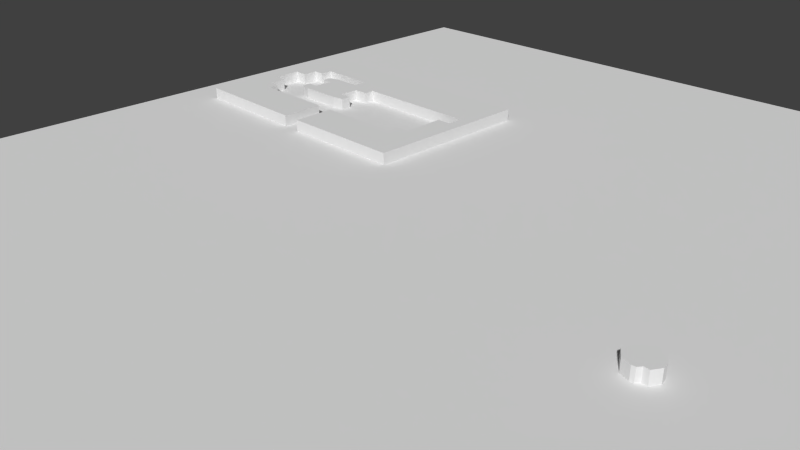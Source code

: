 # Source: Houses3.blend  (saved by Blender 2.74.0; exported with 4.5.12 LTS)
import bpy
from mathutils import Matrix  # noqa: F401  (used for matrix-valued properties, if any)

bpy.ops.wm.read_factory_settings(use_empty=True)
scene = bpy.context.scene
scene.name = 'Scene'

# ---- collections
col_collection_1 = bpy.data.collections.new('Collection 1'); scene.collection.children.link(col_collection_1)

# ---- materials (node trees are filled in below, after node groups)
mat_material_001 = bpy.data.materials.new('Material.001')
mat_material_001.alpha_threshold = 0.0
mat_material_001.use_transparent_shadow = False
mat_material_001.preview_render_type = 'FLAT'
mat_material_001.roughness = 0.5

# ---- material node trees

# ---- world
world_world = bpy.data.worlds.new('World'); scene.world = world_world
world_world.color = (0.05088, 0.05088, 0.05088)
world_world.use_sun_shadow = False
world_world.sun_shadow_jitter_overblur = 0.0
world_world.cycles.sampling_method = 'MANUAL'
world_world.cycles.sample_map_resolution = 256

# ---- cameras
cam_camera = bpy.data.cameras.new('Camera')
cam_camera.clip_end = 100.0
cam_camera.lens = 35.0
cam_camera.sensor_width = 32.0
cam_camera.sensor_height = 18.0
cam_camera.ortho_scale = 7.314
cam_camera.dof.focus_distance = 0.0
cam_camera.dof.aperture_fstop = 128.0

# ---- meshes
me_cube_004 = bpy.data.meshes.new('Cube.004')
me_cube_004.from_pydata([(-0.06348, -3.947, -1.0), (-0.06348, -3.947, 0.3), (-0.0768, 0.1666, -1.0), (-0.0768, 0.1666, 0.3), (8.078, 0.1845, -1.0), (8.078, 0.1845, 0.3), (8.042, 1.349, -1.0), (8.042, 1.349, 0.3), (9.44, 1.421, -1.0), (9.44, 1.421, 0.3), (9.35, 5.543, -1.0), (9.35, 5.543, 0.3), (10.78, 5.543, -1.0), (10.78, 5.543, 0.3), (10.8, 6.995, -1.0), (10.8, 6.995, 0.3), (-1.618, 6.995, -1.0), (-1.618, 6.995, 0.3), (-1.6, 5.991, -1.0), (-1.6, 5.991, 0.3), (-3.016, 5.955, -1.0), (-3.016, 5.955, 0.3), (-3.052, 4.038, -1.0), (-3.052, 4.038, 0.3), (-1.779, 4.038, -1.0), (-1.779, 4.038, 0.3), (-1.797, 3.07, -1.0), (-1.797, 3.07, 0.3), (-2.944, 2.909, -1.0), (-2.944, 2.909, 0.3), (-7.138, 2.855, -1.0), (-7.138, 2.855, 0.3), (-8.178, 3.124, -1.0), (-8.178, 3.124, 0.3), (-8.213, 4.002, -1.0), (-8.213, 4.002, 0.3), (-7.156, 3.984, -1.0), (-7.156, 3.984, 0.3), (-7.138, 5.92, -1.0), (-7.138, 5.92, 0.3), (-8.178, 5.884, -1.0), (-8.178, 5.884, 0.3), (-8.231, 6.708, -1.0), (-8.231, 6.708, 0.3), (-7.12, 7.049, -1.0), (-7.12, 7.049, 0.3), (-4.396, 7.067, -1.0), (-4.396, 7.067, 0.3), (-4.414, 8.429, -1.0), (-4.414, 8.429, 0.3), (-10.15, 8.429, -1.0), (-10.15, 8.429, 0.3), (-10.2, 7.246, -1.0), (-10.2, 7.246, 0.3), (-11.3, 7.192, -1.0), (-11.3, 7.192, 0.3), (-11.33, 5.704, -1.0), (-11.33, 5.704, 0.3), (-12.69, 5.704, -1.0), (-12.69, 5.704, 0.3), (-12.71, 2.891, -1.0), (-12.71, 2.891, 0.3), (-11.28, 2.891, -1.0), (-11.28, 2.891, 0.3), (-11.35, 1.206, -1.0), (-11.35, 1.206, 0.3), (-10.2, 1.224, -1.0), (-10.2, 1.224, 0.3), (-10.15, 0.2024, -1.0), (-10.15, 0.2024, 0.3), (-1.941, 0.2203, -1.0), (-1.941, 0.2203, 0.3), (-1.887, -3.938, -1.0), (-1.887, -3.938, 0.3), (-13.98, -3.902, -1.0), (-13.98, -3.902, 0.3), (-13.93, 12.39, -1.0), (-13.93, 12.39, 0.3), (12.06, 12.37, -1.0), (12.06, 12.37, 0.3), (11.93, -3.812, -1.0), (11.93, -3.812, 0.3)], [], [(0, 1, 3, 2), (2, 3, 5, 4), (4, 5, 7, 6), (6, 7, 9, 8), (8, 9, 11, 10), (10, 11, 13, 12), (12, 13, 15, 14), (14, 15, 17, 16), (16, 17, 19, 18), (18, 19, 21, 20), (20, 21, 23, 22), (22, 23, 25, 24), (24, 25, 27, 26), (26, 27, 29, 28), (28, 29, 31, 30), (30, 31, 33, 32), (32, 33, 35, 34), (34, 35, 37, 36), (36, 37, 39, 38), (38, 39, 41, 40), (40, 41, 43, 42), (42, 43, 45, 44), (44, 45, 47, 46), (46, 47, 49, 48), (48, 49, 51, 50), (50, 51, 53, 52), (52, 53, 55, 54), (54, 55, 57, 56), (56, 57, 59, 58), (58, 59, 61, 60), (60, 61, 63, 62), (62, 63, 65, 64), (64, 65, 67, 66), (66, 67, 69, 68), (68, 69, 71, 70), (70, 71, 73, 72), (72, 73, 75, 74), (74, 75, 77, 76), (76, 77, 79, 78), (78, 79, 81, 80), (80, 81, 1, 0), (1, 81, 79, 77, 75, 73, 71, 69, 67, 65, 63, 61, 59, 57, 55, 53, 51, 49, 47, 45, 43, 41, 39, 37, 35, 33, 31, 29, 27, 25, 23, 21, 19, 17, 15, 13, 11, 9, 7, 5, 3), (2, 4, 6, 8, 10, 12, 14, 16, 18, 20, 22, 24, 26, 28, 30, 32, 34, 36, 38, 40, 42, 44, 46, 48, 50, 52, 54, 56, 58, 60, 62, 64, 66, 68, 70, 72, 74, 76, 78, 80, 0)])
me_cube_004.use_remesh_preserve_volume = False
me_cube_004.use_remesh_preserve_attributes = False
me_cube_004.use_mirror_vertex_groups = False
me_cube_004.update()
me_cube_003 = bpy.data.meshes.new('Cube.003')
me_cube_003.from_pydata([(0.1402, -0.03926, -1.0), (0.1402, -0.03926, 0.3), (-5.197, 0.004459, -1.0), (-5.197, 0.004459, 0.3), (-5.197, 2.687, -1.0), (-5.197, 2.687, 0.3), (-6.545, 2.68, -1.0), (-6.545, 2.68, 0.3), (-6.544, 4.702, -1.0), (-6.544, 4.702, 0.3), (-5.049, 4.702, -1.0), (-5.049, 4.702, 0.3), (-5.116, 7.267, -1.0), (-5.116, 7.267, 0.3), (-3.845, 7.267, -1.0), (-3.845, 7.267, 0.3), (-3.756, 6.932, -1.0), (-3.756, 6.932, 0.3), (-2.418, 6.954, -1.0), (-2.418, 6.954, 0.3), (-2.307, 8.248, -1.0), (-2.307, 8.248, 0.3), (5.833, 8.315, -1.0), (5.833, 8.315, 0.3), (5.833, 7.177, -1.0), (5.833, 7.177, 0.3), (8.755, 6.999, -1.0), (8.755, 6.999, 0.3), (8.643, 5.75, -1.0), (8.643, 5.75, 0.3), (10.05, 5.661, -1.0), (10.05, 5.661, 0.3), (10.05, 0.175, -1.0), (10.05, 0.175, 0.3), (1.997, 0.06351, -1.0), (1.997, 0.06351, 0.3), (1.953, -3.951, -1.0), (1.953, -3.951, 0.3), (11.21, -3.884, -1.0), (11.21, -3.884, 0.3), (11.3, 12.37, -1.0), (11.3, 12.37, 0.3), (-7.636, 12.42, -1.0), (-7.636, 12.42, 0.3), (-7.614, -3.973, -1.0), (-7.614, -3.973, 0.3), (0.1242, -4.017, -1.0), (0.1242, -4.017, 0.3)], [], [(0, 1, 3, 2), (2, 3, 5, 4), (4, 5, 7, 6), (6, 7, 9, 8), (8, 9, 11, 10), (10, 11, 13, 12), (12, 13, 15, 14), (14, 15, 17, 16), (16, 17, 19, 18), (18, 19, 21, 20), (20, 21, 23, 22), (22, 23, 25, 24), (24, 25, 27, 26), (26, 27, 29, 28), (28, 29, 31, 30), (30, 31, 33, 32), (32, 33, 35, 34), (34, 35, 37, 36), (36, 37, 39, 38), (38, 39, 41, 40), (40, 41, 43, 42), (42, 43, 45, 44), (44, 45, 47, 46), (46, 47, 1, 0), (1, 47, 45, 43, 41, 39, 37, 35, 33, 31, 29, 27, 25, 23, 21, 19, 17, 15, 13, 11, 9, 7, 5, 3), (2, 4, 6, 8, 10, 12, 14, 16, 18, 20, 22, 24, 26, 28, 30, 32, 34, 36, 38, 40, 42, 44, 46, 0)])
me_cube_003.use_remesh_preserve_volume = False
me_cube_003.use_remesh_preserve_attributes = False
me_cube_003.use_mirror_vertex_groups = False
me_cube_003.update()
me_cube_002 = bpy.data.meshes.new('Cube.002')
me_cube_002.from_pydata([(-0.1285, -0.7892, -1.0), (-0.1285, -0.7892, 0.3), (2.546, -0.7456, -1.0), (2.546, -0.7456, 0.3), (2.676, 1.745, -1.0), (2.676, 1.745, 0.3), (3.809, 1.726, -1.0), (3.809, 1.726, 0.3), (3.735, 2.692, -1.0), (3.735, 2.692, 0.3), (2.657, 2.637, -1.0), (2.657, 2.637, 0.3), (2.62, 2.99, -1.0), (2.62, 2.99, 0.3), (-0.05603, 3.083, -1.0), (-0.05603, 3.083, 0.3), (-0.05603, 2.674, -1.0), (-0.05603, 2.674, 0.3), (-1.245, 2.711, -1.0), (-1.245, 2.711, 0.3), (-1.283, 1.819, -1.0), (-1.283, 1.819, 0.3), (-0.1304, 1.8, -1.0), (-0.1304, 1.8, 0.3)], [], [(0, 1, 3, 2), (2, 3, 5, 4), (4, 5, 7, 6), (6, 7, 9, 8), (8, 9, 11, 10), (10, 11, 13, 12), (12, 13, 15, 14), (14, 15, 17, 16), (16, 17, 19, 18), (18, 19, 21, 20), (20, 21, 23, 22), (22, 23, 1, 0), (1, 23, 21, 19, 17, 15, 13, 11, 9, 7, 5, 3), (2, 4, 6, 8, 10, 12, 14, 16, 18, 20, 22, 0)])
me_cube_002.use_remesh_preserve_volume = False
me_cube_002.use_remesh_preserve_attributes = False
me_cube_002.use_mirror_vertex_groups = False
me_cube_002.update()
me_cube_001 = bpy.data.meshes.new('Cube.001')
me_cube_001.from_pydata([(0.2591, -0.9881, -1.0), (0.2591, -0.9881, 0.3), (-0.9908, -1.116, -1.0), (-0.9908, -1.116, 0.3), (-1.037, 0.01491, -1.0), (-1.037, 0.01491, 0.3), (0.2173, -0.0005836, -1.0), (0.2173, -0.0005836, 0.3)], [], [(0, 1, 3, 2), (2, 3, 5, 4), (4, 5, 7, 6), (6, 7, 1, 0), (1, 7, 5, 3), (2, 4, 6, 0)])
me_cube_001.use_remesh_preserve_volume = False
me_cube_001.use_remesh_preserve_attributes = False
me_cube_001.use_mirror_vertex_groups = False
me_cube_001.update()
me_cube_000 = bpy.data.meshes.new('Cube.000')
me_cube_000.from_pydata([(1.047, -0.1947, -1.0), (1.047, -0.1947, 0.3), (-10.67, -0.2833, -1.0), (-10.67, -0.2833, 0.3), (-10.68, 2.499, -1.0), (-10.68, 2.499, 0.3), (-13.44, 2.546, -1.0), (-13.44, 2.546, 0.3), (-13.47, 3.971, -1.0), (-13.47, 3.971, 0.3), (-12.03, 3.971, -1.0), (-12.03, 3.971, 0.3), (-12.08, 5.312, -1.0), (-12.08, 5.312, 0.3), (-10.7, 5.33, -1.0), (-10.7, 5.33, 0.3), (-10.73, 6.683, -1.0), (-10.73, 6.683, 0.3), (-9.364, 6.683, -1.0), (-9.364, 6.683, 0.3), (-9.355, 8.072, -1.0), (-9.355, 8.072, 0.3), (-5.187, 8.099, -1.0), (-5.187, 8.099, 0.3), (-5.196, 9.399, -1.0), (-5.196, 9.399, 0.3), (-1.046, 9.408, -1.0), (-1.046, 9.408, 0.3), (-1.037, 10.81, -1.0), (-1.037, 10.81, 0.3), (0.9596, 10.79, -1.0), (0.9596, 10.79, 0.3), (0.9735, 14.99, -1.0), (0.9735, 14.99, 0.3), (-16.21, 14.95, -1.0), (-16.21, 14.95, 0.3), (-16.29, -4.4, -1.0), (-16.29, -4.4, 0.3), (1.012, -4.4, -1.0), (1.012, -4.4, 0.3)], [], [(0, 1, 3, 2), (2, 3, 5, 4), (4, 5, 7, 6), (6, 7, 9, 8), (8, 9, 11, 10), (10, 11, 13, 12), (12, 13, 15, 14), (14, 15, 17, 16), (16, 17, 19, 18), (18, 19, 21, 20), (20, 21, 23, 22), (22, 23, 25, 24), (24, 25, 27, 26), (26, 27, 29, 28), (28, 29, 31, 30), (30, 31, 33, 32), (32, 33, 35, 34), (34, 35, 37, 36), (36, 37, 39, 38), (38, 39, 1, 0), (1, 39, 37, 35, 33, 31, 29, 27, 25, 23, 21, 19, 17, 15, 13, 11, 9, 7, 5, 3), (2, 4, 6, 8, 10, 12, 14, 16, 18, 20, 22, 24, 26, 28, 30, 32, 34, 36, 38, 0)])
me_cube_000.use_remesh_preserve_volume = False
me_cube_000.use_remesh_preserve_attributes = False
me_cube_000.use_mirror_vertex_groups = False
me_cube_000.update()
me_cube_006 = bpy.data.meshes.new('Cube.006')
me_cube_006.from_pydata([(-0.01061, -0.003812, -1.0), (-0.01061, -0.003812, 0.3), (-0.8254, 0.2679, -1.0), (-0.8254, 0.2679, 0.3), (-1.307, 0.9425, -1.0), (-1.307, 0.9425, 0.3), (-1.192, 1.546, -1.0), (-1.192, 1.546, 0.3), (-0.9338, 1.907, -1.0), (-0.9338, 1.907, 0.3), (-0.6497, 2.256, -1.0), (-0.6497, 2.256, 0.3), (-0.3012, 2.579, -1.0), (-0.3012, 2.579, 0.3), (0.1378, 2.708, -1.0), (0.1378, 2.708, 0.3), (0.5639, 2.475, -1.0), (0.5639, 2.475, 0.3), (0.8479, 2.178, -1.0), (0.8479, 2.178, 0.3), (1.145, 1.804, -1.0), (1.145, 1.804, 0.3), (1.313, 1.442, -1.0), (1.313, 1.442, 0.3), (1.377, 1.029, -1.0), (1.377, 1.029, 0.3), (1.184, 0.6678, -1.0), (1.184, 0.6678, 0.3), (0.9641, 0.3192, -1.0), (0.9641, 0.3192, 0.3), (0.5251, 0.345, -1.0), (0.5251, 0.345, 0.3), (0.2927, 0.02229, -1.0), (0.2927, 0.02229, 0.3)], [], [(0, 1, 3, 2), (2, 3, 5, 4), (4, 5, 7, 6), (6, 7, 9, 8), (8, 9, 11, 10), (10, 11, 13, 12), (12, 13, 15, 14), (14, 15, 17, 16), (16, 17, 19, 18), (18, 19, 21, 20), (20, 21, 23, 22), (22, 23, 25, 24), (24, 25, 27, 26), (26, 27, 29, 28), (28, 29, 31, 30), (30, 31, 33, 32), (1, 33, 31, 29, 27, 25, 23, 21, 19, 17, 15, 13, 11, 9, 7, 5, 3), (32, 33, 1, 0), (2, 4, 6, 8, 10, 12, 14, 16, 18, 20, 22, 24, 26, 28, 30, 32, 0)])
me_cube_006.use_remesh_preserve_volume = False
me_cube_006.use_remesh_preserve_attributes = False
me_cube_006.use_mirror_vertex_groups = False
me_cube_006.update()
me_cube_005 = bpy.data.meshes.new('Cube.005')
me_cube_005.from_pydata([(-1.0, -1.0, -1.0), (-1.0, -1.0, 0.3)], [(0, 1)], [])
me_cube_005.use_remesh_preserve_volume = False
me_cube_005.use_remesh_preserve_attributes = False
me_cube_005.use_mirror_vertex_groups = False
me_cube_005.update()
me_plane = bpy.data.meshes.new('Plane')
me_plane.from_pydata([(-1.0, -1.0, 0.0), (1.0, -1.0, 0.0), (-1.0, 1.0, 0.0), (1.0, 1.0, 0.0)], [], [(0, 1, 3, 2)])
_uv = me_plane.uv_layers.new(name='UVMap')
_uv.uv.foreach_set('vector', [0.0001, 9.998e-05, 0.9999, 9.998e-05, 0.9999, 0.9999, 9.998e-05, 0.9999])
me_plane.materials.append(mat_material_001)
me_plane.use_remesh_preserve_volume = False
me_plane.use_remesh_preserve_attributes = False
me_plane.use_mirror_vertex_groups = False
me_plane.update()

# ---- objects
ob_template_vertices_005 = bpy.data.objects.new('Template vertices.005', me_cube_004)
ob_template_vertices_004 = bpy.data.objects.new('Template vertices.004', me_cube_003)
ob_template_vertices_003 = bpy.data.objects.new('Template vertices.003', me_cube_002)
ob_template_vertices_002 = bpy.data.objects.new('Template vertices.002', me_cube_001)
ob_template_vertices_001 = bpy.data.objects.new('Template vertices.001', me_cube_000)
ob_tree = bpy.data.objects.new('Tree', me_cube_006)
ob_template_vertices = bpy.data.objects.new('Template vertices', me_cube_005)
ob_plane = bpy.data.objects.new('Plane', me_plane)
ob_camera = bpy.data.objects.new('Camera', cam_camera)

# ---- transforms, parenting, visibility, modifiers, constraints
ob_template_vertices_005.location = (-4.321, 2.806, 0.1475)
ob_template_vertices_005.scale = (0.1852, 0.1852, 0.1852)
ob_template_vertices_005.lineart.crease_threshold = 0.0
ob_template_vertices_004.location = (5.525, 6.649, 0.1475)
ob_template_vertices_004.scale = (0.1852, 0.1852, 0.1852)
ob_template_vertices_004.lineart.crease_threshold = 0.0
ob_template_vertices_003.location = (6.388, 7.13, 0.1475)
ob_template_vertices_003.scale = (0.1852, 0.1852, 0.1852)
ob_template_vertices_003.lineart.crease_threshold = 0.0
ob_template_vertices_002.location = (7.091, -4.091, 0.1475)
ob_template_vertices_002.scale = (0.1852, 0.1852, 0.1852)
ob_template_vertices_002.lineart.crease_threshold = 0.0
ob_template_vertices_001.location = (8.607, -4.535, 0.1475)
ob_template_vertices_001.scale = (0.1852, 0.1852, 0.1852)
ob_template_vertices_001.lineart.crease_threshold = 0.0
ob_tree.location = (3.806, 0.03773, 0.1475)
ob_tree.scale = (0.1852, 0.1852, 0.1852)
ob_tree.lineart.crease_threshold = 0.0
ob_template_vertices.location = (5.697, 0.3233, 0.1475)
ob_template_vertices.scale = (0.1852, 0.1852, 0.1852)
ob_template_vertices.lineart.crease_threshold = 0.0
ob_plane.location = (0.4903, 1.043, 0.0)
ob_plane.scale = (8.179, 8.179, 8.179)
ob_plane.lineart.crease_threshold = 0.0
ob_camera.location = (7.481, -6.508, 5.344)
ob_camera.rotation_euler = (1.109, 0.01082, 0.8149)
ob_camera.lock_rotations_4d = False
ob_camera.empty_display_type = 'ARROWS'
ob_camera.color = (0.0, 0.0, 0.0, 0.0)
ob_camera.display_type = 'WIRE'
ob_camera.lineart.crease_threshold = 0.0

# ---- collection membership
col_collection_1.objects.link(ob_template_vertices_005)
col_collection_1.objects.link(ob_template_vertices_004)
col_collection_1.objects.link(ob_template_vertices_003)
col_collection_1.objects.link(ob_template_vertices_002)
col_collection_1.objects.link(ob_template_vertices_001)
col_collection_1.objects.link(ob_tree)
col_collection_1.objects.link(ob_template_vertices)
col_collection_1.objects.link(ob_plane)
col_collection_1.objects.link(ob_camera)

# ---- scene / render settings (as saved in the file)
scene.camera = ob_camera
scene.frame_start = 1; scene.frame_end = 250; scene.frame_set(1)
scene.render.engine = 'BLENDER_EEVEE_NEXT'
scene.render.resolution_percentage = 50
scene.render.dither_intensity = 0.0
scene.cycles.use_denoising = False
scene.cycles.samples = 10
scene.cycles.sampling_pattern = 'TABULATED_SOBOL'
scene.cycles.light_sampling_threshold = 0.0
scene.cycles.use_adaptive_sampling = False
scene.cycles.use_light_tree = False
scene.cycles.blur_glossy = 0.0
scene.cycles.pixel_filter_type = 'GAUSSIAN'
scene.cycles.sample_clamp_indirect = 0.0
scene.view_settings.view_transform = 'Standard'
bpy.context.view_layer.update()

# ---- added for rendering (the .blend has no usable light): sun
light_auto_sun = bpy.data.lights.new('AutoSun', 'SUN')
light_auto_sun.energy = 3.0
light_auto_sun.angle = 0.0523599
ob_auto_sun = bpy.data.objects.new('AutoSun', light_auto_sun)
scene.collection.objects.link(ob_auto_sun)
ob_auto_sun.rotation_euler = (0.872665, 0.174533, 0.523599)
bpy.context.view_layer.update()

